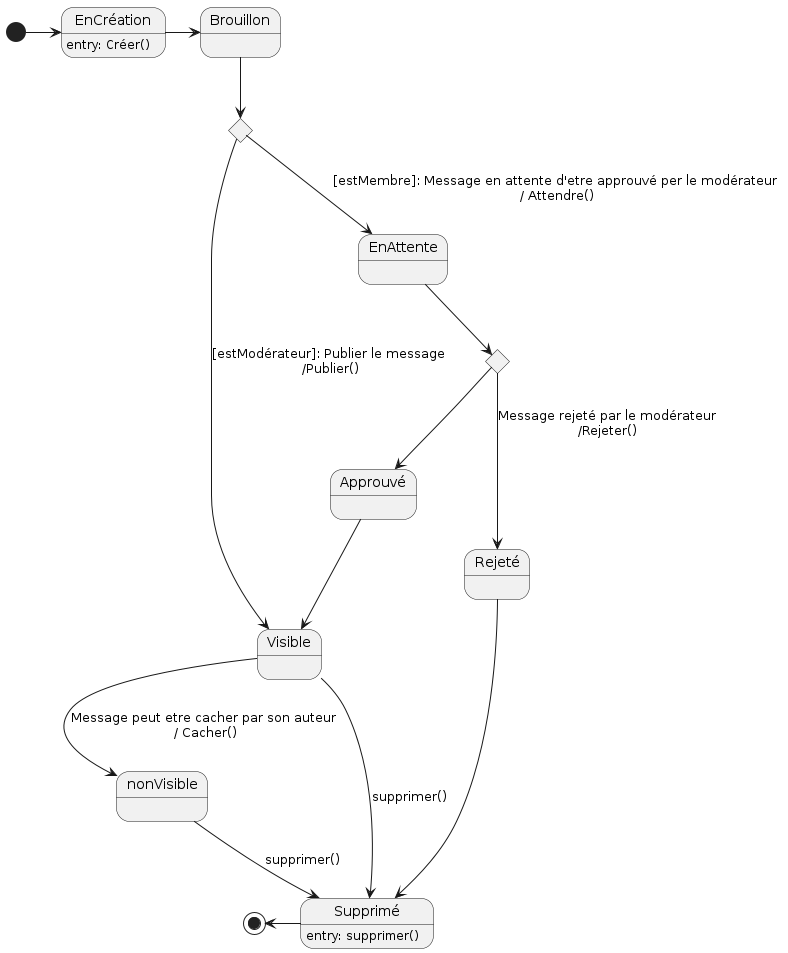

The diagram above was rendered by PlantUML. Its source (embedded in the PNG):
@startuml

'Diagramme de machine à états (PlantUML)

'Configuration charte graphique'

'États et transitions'
state EnCréation : entry: Créer()
state Supprimé : entry: supprimer()

[*] -right-> EnCréation
EnCréation -right-> Brouillon
state c <<choice>>
Brouillon --> c
c --> Visible :[estModérateur]: Publier le message \n/Publier()
c --> EnAttente :[estMembre]: Message en attente d'etre approuvé per le modérateur \n/ Attendre()
state a <<choice>>
EnAttente --> a
a --> Rejeté : Message rejeté par le modérateur\n/Rejeter()
a --> Approuvé 
Rejeté --> Supprimé
Approuvé --> Visible 
Visible --> nonVisible: Message peut etre cacher par son auteur \n/ Cacher()
Visible --> Supprimé : supprimer()
nonVisible --> Supprimé : supprimer()

Supprimé-left->[*]

@enduml